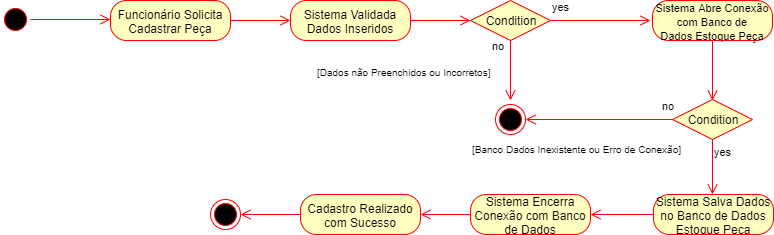

The diagram above was exported from draw.io. Its source (the exported page's mxGraphModel, read from the mxfile embedded in the PNG):
<mxGraphModel dx="984" dy="349" grid="1" gridSize="10" guides="1" tooltips="1" connect="1" arrows="1" fold="1" page="1" pageScale="1" pageWidth="1169" pageHeight="827" math="0" shadow="0">
  <root>
    <mxCell id="0" />
    <mxCell id="1" parent="0" />
    <mxCell id="mgFNoGiIyhNgD3u2KVaB-1" value="" style="ellipse;html=1;shape=startState;fillColor=#000000;strokeColor=#ff0000;" parent="1" vertex="1">
      <mxGeometry x="80" y="40" width="30" height="30" as="geometry" />
    </mxCell>
    <mxCell id="mgFNoGiIyhNgD3u2KVaB-2" value="" style="edgeStyle=orthogonalEdgeStyle;html=1;verticalAlign=bottom;endArrow=open;endSize=8;strokeColor=#ff0000;" parent="1" source="mgFNoGiIyhNgD3u2KVaB-1" edge="1">
      <mxGeometry relative="1" as="geometry">
        <mxPoint x="190" y="55" as="targetPoint" />
      </mxGeometry>
    </mxCell>
    <mxCell id="mgFNoGiIyhNgD3u2KVaB-3" value="Funcionário Solicita Cadastrar Peça" style="rounded=1;whiteSpace=wrap;html=1;arcSize=40;fontColor=#000000;fillColor=#ffffc0;strokeColor=#ff0000;" parent="1" vertex="1">
      <mxGeometry x="190" y="36" width="120" height="40" as="geometry" />
    </mxCell>
    <mxCell id="mgFNoGiIyhNgD3u2KVaB-4" value="" style="edgeStyle=orthogonalEdgeStyle;html=1;verticalAlign=bottom;endArrow=open;endSize=8;strokeColor=#ff0000;" parent="1" source="mgFNoGiIyhNgD3u2KVaB-3" edge="1">
      <mxGeometry relative="1" as="geometry">
        <mxPoint x="370" y="56" as="targetPoint" />
      </mxGeometry>
    </mxCell>
    <mxCell id="mgFNoGiIyhNgD3u2KVaB-5" value="Sistema Validada Dados Inseridos" style="rounded=1;whiteSpace=wrap;html=1;arcSize=40;fontColor=#000000;fillColor=#ffffc0;strokeColor=#ff0000;" parent="1" vertex="1">
      <mxGeometry x="370" y="36" width="120" height="40" as="geometry" />
    </mxCell>
    <mxCell id="mgFNoGiIyhNgD3u2KVaB-6" value="" style="edgeStyle=orthogonalEdgeStyle;html=1;verticalAlign=bottom;endArrow=open;endSize=8;strokeColor=#ff0000;" parent="1" edge="1">
      <mxGeometry relative="1" as="geometry">
        <mxPoint x="550" y="56" as="targetPoint" />
        <mxPoint x="490" y="56" as="sourcePoint" />
      </mxGeometry>
    </mxCell>
    <mxCell id="mgFNoGiIyhNgD3u2KVaB-7" value="Condition" style="rhombus;whiteSpace=wrap;html=1;fillColor=#ffffc0;strokeColor=#ff0000;" parent="1" vertex="1">
      <mxGeometry x="550" y="36" width="80" height="40" as="geometry" />
    </mxCell>
    <mxCell id="mgFNoGiIyhNgD3u2KVaB-8" value="no" style="edgeStyle=orthogonalEdgeStyle;html=1;align=left;verticalAlign=bottom;endArrow=open;endSize=8;strokeColor=#ff0000;" parent="1" source="mgFNoGiIyhNgD3u2KVaB-7" edge="1">
      <mxGeometry x="-1" y="-69" relative="1" as="geometry">
        <mxPoint x="730" y="56" as="targetPoint" />
        <mxPoint x="-60" y="-35" as="offset" />
      </mxGeometry>
    </mxCell>
    <mxCell id="mgFNoGiIyhNgD3u2KVaB-9" value="yes" style="edgeStyle=orthogonalEdgeStyle;html=1;align=left;verticalAlign=top;endArrow=open;endSize=8;strokeColor=#ff0000;" parent="1" source="mgFNoGiIyhNgD3u2KVaB-7" edge="1">
      <mxGeometry x="-1" y="61" relative="1" as="geometry">
        <mxPoint x="590" y="136" as="targetPoint" />
        <mxPoint x="-21" y="-46" as="offset" />
      </mxGeometry>
    </mxCell>
    <mxCell id="mgFNoGiIyhNgD3u2KVaB-10" value="" style="ellipse;html=1;shape=endState;fillColor=#000000;strokeColor=#ff0000;" parent="1" vertex="1">
      <mxGeometry x="575" y="140" width="30" height="30" as="geometry" />
    </mxCell>
    <mxCell id="mgFNoGiIyhNgD3u2KVaB-11" value="&lt;font style=&quot;font-size: 11px&quot;&gt;&lt;font&gt;Sistema Abre Conexão com Banco de Dados&amp;nbsp;&lt;/font&gt;Estoque Peça&lt;/font&gt;" style="rounded=1;whiteSpace=wrap;html=1;arcSize=40;fontColor=#000000;fillColor=#ffffc0;strokeColor=#ff0000;" parent="1" vertex="1">
      <mxGeometry x="732" y="36" width="120" height="40" as="geometry" />
    </mxCell>
    <mxCell id="mgFNoGiIyhNgD3u2KVaB-12" value="" style="edgeStyle=orthogonalEdgeStyle;html=1;verticalAlign=bottom;endArrow=open;endSize=8;strokeColor=#ff0000;" parent="1" source="mgFNoGiIyhNgD3u2KVaB-11" edge="1">
      <mxGeometry relative="1" as="geometry">
        <mxPoint x="792" y="136" as="targetPoint" />
      </mxGeometry>
    </mxCell>
    <mxCell id="mgFNoGiIyhNgD3u2KVaB-15" value="Condition" style="rhombus;whiteSpace=wrap;html=1;fillColor=#ffffc0;strokeColor=#ff0000;" parent="1" vertex="1">
      <mxGeometry x="752" y="135" width="80" height="40" as="geometry" />
    </mxCell>
    <mxCell id="mgFNoGiIyhNgD3u2KVaB-16" value="no" style="edgeStyle=orthogonalEdgeStyle;html=1;align=left;verticalAlign=bottom;endArrow=open;endSize=8;strokeColor=#ff0000;entryX=1;entryY=0.5;entryDx=0;entryDy=0;" parent="1" source="mgFNoGiIyhNgD3u2KVaB-15" target="mgFNoGiIyhNgD3u2KVaB-10" edge="1">
      <mxGeometry x="-0.8367" y="-5" relative="1" as="geometry">
        <mxPoint x="921" y="172" as="targetPoint" />
        <mxPoint as="offset" />
      </mxGeometry>
    </mxCell>
    <mxCell id="mgFNoGiIyhNgD3u2KVaB-17" value="yes" style="edgeStyle=orthogonalEdgeStyle;html=1;align=left;verticalAlign=top;endArrow=open;endSize=8;strokeColor=#ff0000;" parent="1" source="mgFNoGiIyhNgD3u2KVaB-15" edge="1">
      <mxGeometry x="-1" relative="1" as="geometry">
        <mxPoint x="792" y="230" as="targetPoint" />
      </mxGeometry>
    </mxCell>
    <mxCell id="mgFNoGiIyhNgD3u2KVaB-18" value="&lt;font style=&quot;font-size: 10px&quot;&gt;[Banco Dados Inexistente ou Erro de Conexão]&lt;/font&gt;" style="text;html=1;resizable=0;points=[];autosize=1;align=left;verticalAlign=top;spacingTop=-4;" parent="1" vertex="1">
      <mxGeometry x="550" y="175" width="220" height="20" as="geometry" />
    </mxCell>
    <mxCell id="mgFNoGiIyhNgD3u2KVaB-19" value="&lt;font style=&quot;font-size: 10px&quot;&gt;[Dados não Preenchidos ou Incorretos]&lt;/font&gt;" style="text;html=1;resizable=0;points=[];autosize=1;align=left;verticalAlign=top;spacingTop=-4;" parent="1" vertex="1">
      <mxGeometry x="395" y="98" width="190" height="20" as="geometry" />
    </mxCell>
    <mxCell id="mgFNoGiIyhNgD3u2KVaB-20" value="Sistema Salva Dados no Banco de Dados Estoque Peça" style="rounded=1;whiteSpace=wrap;html=1;arcSize=40;fontColor=#000000;fillColor=#ffffc0;strokeColor=#ff0000;" parent="1" vertex="1">
      <mxGeometry x="733" y="230" width="120" height="40" as="geometry" />
    </mxCell>
    <mxCell id="mgFNoGiIyhNgD3u2KVaB-21" value="" style="edgeStyle=orthogonalEdgeStyle;html=1;verticalAlign=bottom;endArrow=open;endSize=8;strokeColor=#ff0000;" parent="1" source="mgFNoGiIyhNgD3u2KVaB-20" edge="1">
      <mxGeometry relative="1" as="geometry">
        <mxPoint x="670" y="250" as="targetPoint" />
      </mxGeometry>
    </mxCell>
    <mxCell id="mgFNoGiIyhNgD3u2KVaB-22" value="Sistema Encerra Conexão com Banco de Dados" style="rounded=1;whiteSpace=wrap;html=1;arcSize=40;fontColor=#000000;fillColor=#ffffc0;strokeColor=#ff0000;" parent="1" vertex="1">
      <mxGeometry x="550" y="230" width="120" height="40" as="geometry" />
    </mxCell>
    <mxCell id="mgFNoGiIyhNgD3u2KVaB-23" value="" style="edgeStyle=orthogonalEdgeStyle;html=1;verticalAlign=bottom;endArrow=open;endSize=8;strokeColor=#ff0000;" parent="1" source="mgFNoGiIyhNgD3u2KVaB-22" edge="1">
      <mxGeometry relative="1" as="geometry">
        <mxPoint x="500" y="250" as="targetPoint" />
      </mxGeometry>
    </mxCell>
    <mxCell id="mgFNoGiIyhNgD3u2KVaB-24" value="Cadastro Realizado com Sucesso" style="rounded=1;whiteSpace=wrap;html=1;arcSize=40;fontColor=#000000;fillColor=#ffffc0;strokeColor=#ff0000;" parent="1" vertex="1">
      <mxGeometry x="380" y="230" width="120" height="40" as="geometry" />
    </mxCell>
    <mxCell id="mgFNoGiIyhNgD3u2KVaB-25" value="" style="edgeStyle=orthogonalEdgeStyle;html=1;verticalAlign=bottom;endArrow=open;endSize=8;strokeColor=#ff0000;" parent="1" source="mgFNoGiIyhNgD3u2KVaB-24" edge="1">
      <mxGeometry relative="1" as="geometry">
        <mxPoint x="320" y="250" as="targetPoint" />
      </mxGeometry>
    </mxCell>
    <mxCell id="mgFNoGiIyhNgD3u2KVaB-26" value="" style="ellipse;html=1;shape=endState;fillColor=#000000;strokeColor=#ff0000;" parent="1" vertex="1">
      <mxGeometry x="290" y="235" width="30" height="30" as="geometry" />
    </mxCell>
  </root>
</mxGraphModel>